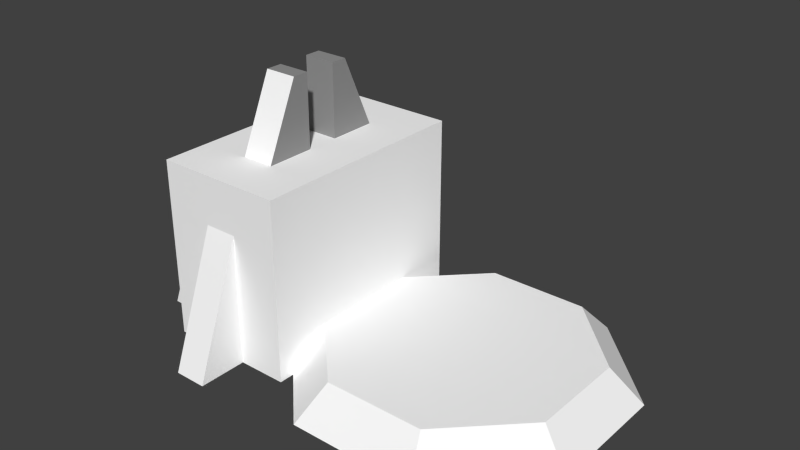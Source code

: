 # Source: repair1.blend  (saved by Blender 2.72.0; exported with 4.5.12 LTS)
import bpy
from mathutils import Matrix  # noqa: F401  (used for matrix-valued properties, if any)

bpy.ops.wm.read_factory_settings(use_empty=True)
scene = bpy.context.scene
scene.name = 'Scene'

# ---- collections
col_collection_1 = bpy.data.collections.new('Collection 1'); scene.collection.children.link(col_collection_1)

# ---- materials (node trees are filled in below, after node groups)
mat_colobotmesh_mat_1 = bpy.data.materials.new('ColobotMesh_mat_1')
mat_colobotmesh_mat_1.alpha_threshold = 0.0
mat_colobotmesh_mat_1.use_transparent_shadow = False
mat_colobotmesh_mat_1.diffuse_color = (1.0, 1.0, 1.0, 1.0)
mat_colobotmesh_mat_1.specular_color = (0.0, 0.0, 0.0)
mat_colobotmesh_mat_1.roughness = 0.5
mat_colobotmesh_mat_2 = bpy.data.materials.new('ColobotMesh_mat_2')
mat_colobotmesh_mat_2.alpha_threshold = 0.0
mat_colobotmesh_mat_2.use_transparent_shadow = False
mat_colobotmesh_mat_2.diffuse_color = (1.0, 1.0, 1.0, 1.0)
mat_colobotmesh_mat_2.specular_color = (0.0, 0.0, 0.0)
mat_colobotmesh_mat_2.roughness = 0.5
mat_colobotmesh_mat_3 = bpy.data.materials.new('ColobotMesh_mat_3')
mat_colobotmesh_mat_3.alpha_threshold = 0.0
mat_colobotmesh_mat_3.use_transparent_shadow = False
mat_colobotmesh_mat_3.diffuse_color = (0.3, 0.3, 0.3, 1.0)
mat_colobotmesh_mat_3.specular_color = (0.0, 0.0, 0.0)
mat_colobotmesh_mat_3.roughness = 0.5

# ---- material node trees

# ---- world
world_world = bpy.data.worlds.new('World'); scene.world = world_world
world_world.color = (0.05088, 0.05088, 0.05088)
world_world.use_sun_shadow = False
world_world.sun_shadow_jitter_overblur = 0.0
world_world.cycles.sampling_method = 'MANUAL'
world_world.cycles.sample_map_resolution = 256

# ---- meshes
me_colobotmesh = bpy.data.meshes.new('ColobotMesh_')
me_colobotmesh.from_pydata([(-15.01, 9.996, -7.0), (-7.009, -1.004, -7.0), (-15.01, -1.004, -7.0), (-7.009, 9.996, -7.0), (-15.01, 9.996, 7.0), (-15.01, -1.004, 7.0), (-15.01, -0.9999, -5.0), (-18.01, -0.9999, 3.0), (-18.01, -0.9999, 5.0), (-15.01, 7.0, 5.0), (-15.01, 7.0, 3.0), (-10.01, 9.987, 1.0), (-10.01, 7.002, 7.0), (-10.01, -0.9978, 10.0), (-10.01, -0.9978, 7.0), (-12.01, -0.9978, 10.0), (-12.01, 7.002, 7.0), (-12.01, -0.9978, 7.0), (-10.01, -0.9978, -10.0), (3.837, -1.0, -9.239), (-3.817, -1.0, -9.239), (-3.052, 1.0, -7.391), (3.071, 1.0, -7.391), (9.249, -1.0, -3.827), (-9.229, -1.0, 3.827), (-7.381, 1.0, 3.061), (-9.229, -1.0, -3.827), (-7.381, 1.0, -3.061), (9.249, -1.0, 3.827), (7.401, 1.0, -3.061), (7.401, 1.0, 3.061), (-18.01, -0.9999, -3.0), (-15.01, -0.9999, -3.0), (-7.009, -1.004, 7.0), (-18.01, -0.9999, -5.0), (-7.009, 9.996, 7.0), (-10.01, 14.49, -2.0), (-12.01, 9.987, 1.0), (-10.01, 14.49, 1.0), (-12.01, 9.987, 4.041), (-10.01, 9.987, 4.041), (3.837, -1.0, 9.239), (-3.817, -1.0, 9.239), (3.071, 1.0, 7.391), (-15.01, 7.0, -5.0), (-15.01, 7.0, -3.0), (-12.01, 9.987, -3.988), (-12.01, 9.987, -1.0), (-12.01, 14.49, 2.0), (-12.01, 14.49, -2.0), (-15.01, -0.9999, 5.0), (-15.01, -0.9999, 3.0), (-10.01, 9.987, -3.988), (-12.01, 7.002, -7.0), (-12.01, -0.9978, -10.0), (-12.01, -0.9978, -7.0), (-10.01, -0.9978, -7.0), (-10.01, 14.49, -1.0), (-10.01, 7.002, -7.0), (-12.01, 14.49, -1.0), (-10.01, 9.987, -1.0), (-10.01, 14.49, 2.0), (-12.01, 14.49, 1.0), (0.009934, 1.0, 0.0), (-3.052, 1.0, 7.391)], [], [(4, 5, 33), (33, 35, 4), (45, 31, 32), (7, 8, 9), (10, 7, 9), (12, 13, 14), (15, 16, 17), (53, 54, 55), (49, 46, 47), (30, 28, 29), (19, 20, 21), (22, 19, 21), (35, 3, 0), (0, 4, 35), (3, 1, 2), (2, 0, 3), (35, 33, 1), (1, 3, 35), (0, 2, 5), (5, 4, 0), (34, 31, 45), (44, 34, 45), (34, 44, 6), (9, 8, 50), (7, 10, 51), (15, 13, 12), (16, 15, 12), (18, 54, 53), (58, 18, 53), (18, 58, 56), (57, 36, 49), (49, 59, 57), (36, 52, 46), (46, 49, 36), (57, 60, 52), (52, 36, 57), (59, 47, 60), (60, 57, 59), (47, 59, 49), (61, 38, 62), (62, 48, 61), (38, 11, 37), (37, 62, 38), (61, 40, 11), (11, 38, 61), (48, 39, 40), (40, 61, 48), (62, 37, 39), (39, 48, 62), (30, 29, 63), (43, 30, 63), (64, 43, 63), (25, 64, 63), (27, 25, 63), (21, 27, 63), (22, 21, 63), (29, 22, 63), (28, 23, 29), (41, 28, 30), (43, 41, 30), (42, 41, 43), (64, 42, 43), (24, 42, 64), (25, 24, 64), (26, 24, 25), (27, 26, 25), (20, 26, 27), (21, 20, 27), (23, 19, 22), (29, 23, 22)])
me_colobotmesh.polygons.foreach_set('material_index', [1, 1, 0, 0, 0, 0, 0, 0, 2, 1, 1, 1, 0, 0, 1, 1, 1, 1, 1, 1, 0, 0, 0, 0, 0, 0, 0, 0, 0, 0, 2, 2, 1, 1, 2, 2, 2, 2, 2, 2, 2, 2, 2, 2, 2, 1, 1, 2, 2, 1, 1, 1, 1, 1, 1, 1, 1, 1, 1, 1, 1, 1, 1, 1, 1, 1, 1, 1, 1, 1])
_uv = me_colobotmesh.uv_layers.new(name='UV_1')
_uv.uv.foreach_set('vector', [0.5957, 0.8887, 0.5957, 0.502, 0.877, 0.502, 0.877, 0.502, 0.877, 0.8887, 0.5957, 0.8887, 0.6113, 0.9941, 0.6035, 0.9863, 0.6113, 0.9863, 0.6035, 0.9863, 0.6113, 0.9863, 0.6113, 0.9941, 0.6035, 0.9941, 0.6035, 0.9863, 0.6113, 0.9941, 0.6035, 0.9941, 0.6113, 0.9863, 0.6035, 0.9863, 0.6113, 0.9863, 0.6035, 0.9941, 0.6035, 0.9863, 0.6113, 0.9941, 0.6035, 0.9863, 0.6113, 0.9863, 0.6361, 0.9941, 0.6309, 0.9863, 0.6387, 0.9863, 0.5328, 0.8009, 0.5918, 0.8253, 0.5328, 0.6054, 0.419, 0.4082, 0.1747, 0.4082, 0.1991, 0.4672, 0.3946, 0.4672, 0.419, 0.4082, 0.1991, 0.4672, 0.584, 0.9941, 0.584, 0.9863, 0.5762, 0.9863, 0.5762, 0.9863, 0.5762, 0.9941, 0.584, 0.9941, 0.877, 0.8887, 0.877, 0.502, 0.5957, 0.502, 0.5957, 0.502, 0.5957, 0.8887, 0.877, 0.8887, 0.498, 0.4043, 0.498, 0.01758, 0.001953, 0.01758, 0.001953, 0.01758, 0.001953, 0.4043, 0.498, 0.4043, 0.502, 0.4043, 0.502, 0.01758, 0.998, 0.01758, 0.998, 0.01758, 0.998, 0.4043, 0.502, 0.4043, 0.6035, 0.9863, 0.6113, 0.9863, 0.6113, 0.9941, 0.6035, 0.9941, 0.6035, 0.9863, 0.6113, 0.9941, 0.6035, 0.9863, 0.6113, 0.9941, 0.6113, 0.9863, 0.6113, 0.9941, 0.6035, 0.9863, 0.6113, 0.9863, 0.6035, 0.9863, 0.6113, 0.9941, 0.6113, 0.9863, 0.6113, 0.9863, 0.6113, 0.9863, 0.6035, 0.9941, 0.6035, 0.9941, 0.6113, 0.9863, 0.6035, 0.9941, 0.6035, 0.9863, 0.6035, 0.9863, 0.6113, 0.9941, 0.6113, 0.9941, 0.6035, 0.9863, 0.6113, 0.9941, 0.6035, 0.9863, 0.6113, 0.9941, 0.6113, 0.9863, 0.6387, 0.9941, 0.6387, 0.9863, 0.6309, 0.9863, 0.6309, 0.9863, 0.6309, 0.9941, 0.6387, 0.9941, 0.998, 0.998, 0.998, 0.8457, 0.9238, 0.8457, 0.9238, 0.8457, 0.9238, 0.998, 0.998, 0.998, 0.6387, 0.9941, 0.6387, 0.9863, 0.6309, 0.9863, 0.6309, 0.9863, 0.6361, 0.9941, 0.6387, 0.9941, 0.6309, 0.9941, 0.6309, 0.9863, 0.6387, 0.9863, 0.6387, 0.9863, 0.6387, 0.9941, 0.6309, 0.9941, 0.6387, 0.9863, 0.6387, 0.9941, 0.6361, 0.9941, 0.6387, 0.9941, 0.6387, 0.9863, 0.6309, 0.9863, 0.6309, 0.9863, 0.6309, 0.9941, 0.6387, 0.9941, 0.6387, 0.9941, 0.6387, 0.9863, 0.6309, 0.9863, 0.6309, 0.9863, 0.6309, 0.9941, 0.6387, 0.9941, 0.6334, 0.9941, 0.6387, 0.9863, 0.6309, 0.9863, 0.6309, 0.9863, 0.6309, 0.9941, 0.6334, 0.9941, 0.9238, 0.998, 0.9238, 0.8457, 0.998, 0.8457, 0.998, 0.8457, 0.998, 0.998, 0.9238, 0.998, 0.6309, 0.9941, 0.6309, 0.9863, 0.6387, 0.9863, 0.6387, 0.9863, 0.6334, 0.9941, 0.6309, 0.9941, 0.5328, 0.8009, 0.5328, 0.6054, 0.2969, 0.7031, 0.3946, 0.9391, 0.5328, 0.8009, 0.2969, 0.7031, 0.1991, 0.9391, 0.3946, 0.9391, 0.2969, 0.7031, 0.06094, 0.8009, 0.1991, 0.9391, 0.2969, 0.7031, 0.06094, 0.6054, 0.06094, 0.8009, 0.2969, 0.7031, 0.1991, 0.4672, 0.06094, 0.6054, 0.2969, 0.7031, 0.3946, 0.4672, 0.1991, 0.4672, 0.2969, 0.7031, 0.5328, 0.6054, 0.3946, 0.4672, 0.2969, 0.7031, 0.5918, 0.8253, 0.5918, 0.581, 0.5328, 0.6054, 0.419, 0.998, 0.5918, 0.8253, 0.5328, 0.8009, 0.3946, 0.9391, 0.419, 0.998, 0.5328, 0.8009, 0.1747, 0.998, 0.419, 0.998, 0.3946, 0.9391, 0.1991, 0.9391, 0.1747, 0.998, 0.3946, 0.9391, 0.001953, 0.8253, 0.1747, 0.998, 0.1991, 0.9391, 0.06094, 0.8009, 0.001953, 0.8253, 0.1991, 0.9391, 0.001953, 0.581, 0.001953, 0.8253, 0.06094, 0.8009, 0.06094, 0.6054, 0.001953, 0.581, 0.06094, 0.8009, 0.1747, 0.4082, 0.001953, 0.581, 0.06094, 0.6054, 0.1991, 0.4672, 0.1747, 0.4082, 0.06094, 0.6054, 0.5918, 0.581, 0.419, 0.4082, 0.3946, 0.4672, 0.5328, 0.6054, 0.5918, 0.581, 0.3946, 0.4672])
_uv.active_render = True
_uv = me_colobotmesh.uv_layers.new(name='UV_2')
_uv.uv.foreach_set('vector', [0.1101, 0.7101, 0.1101, 0.0, 0.4035, 0.0, 0.4035, 0.0, 0.4035, 0.7101, 0.1101, 0.7101, 0.1101, 0.5167, 7.92e-09, 0.00028, 0.1101, 0.00028, 0.65, 0.00028, 0.75, 0.00028, 0.75, 0.5167, 0.65, 0.5167, 0.65, 0.00028, 0.75, 0.5167, 0.85, 0.5168, 1.0, 0.000413, 0.85, 0.000413, 1.0, 0.000413, 0.85, 0.5168, 0.85, 0.000413, 0.15, 0.5168, -7.451e-09, 0.000413, 0.15, 0.000413, 0.4, 1.0, 0.3006, 0.7095, 0.45, 0.7095, 0.6531, 0.1294, 0.6913, 0.000271, 0.3469, 0.1294, 0.8015, 0.000271, 0.5207, 0.000271, 0.5487, 0.1294, 0.7734, 0.1294, 0.8015, 0.000271, 0.5487, 0.1294, 0.4035, 0.85, 0.4035, 0.15, 0.1101, 0.15, 0.1101, 0.15, 0.1101, 0.85, 0.4035, 0.85, 0.4035, 0.7101, 0.4035, 0.0, 0.1101, 0.0, 0.1101, 0.0, 0.1101, 0.7101, 0.4035, 0.7101, 0.85, 0.7101, 0.85, 0.0, 0.15, 0.0, 0.15, 0.0, 0.15, 0.7101, 0.85, 0.7101, 0.15, 0.7101, 0.15, 0.0, 0.85, 0.0, 0.85, 0.0, 0.85, 0.7101, 0.15, 0.7101, 0.25, 0.00028, 0.35, 0.00028, 0.35, 0.5167, 0.25, 0.5167, 0.25, 0.00028, 0.35, 0.5167, 7.92e-09, 0.00028, 0.1101, 0.5167, 0.1101, 0.00028, 0.1101, 0.5167, 7.92e-09, 0.00028, 0.1101, 0.00028, 7.92e-09, 0.00028, 0.1101, 0.5167, 0.1101, 0.00028, 0.2201, 0.000413, 0.2935, 0.000413, 0.2935, 0.5168, 0.2201, 0.5168, 0.2201, 0.000413, 0.2935, 0.5168, 0.2935, 0.000413, 0.2201, 0.000413, 0.2201, 0.5168, 0.2935, 0.5168, 0.2935, 0.000413, 0.2201, 0.5168, -7.451e-09, 0.000413, 0.15, 0.5168, 0.15, 0.000413, 0.2935, 0.45, 0.2935, 0.4, 0.2201, 0.4, 0.2201, 0.4, 0.2201, 0.45, 0.2935, 0.45, 0.2935, 1.0, 0.2935, 0.7095, 0.2201, 0.7095, 0.2201, 0.7095, 0.2201, 1.0, 0.2935, 1.0, 0.45, 1.0, 0.45, 0.7095, 0.3006, 0.7095, 0.3006, 0.7095, 0.4, 1.0, 0.45, 1.0, 0.2201, 1.0, 0.2201, 0.7095, 0.2935, 0.7095, 0.2935, 0.7095, 0.2935, 1.0, 0.2201, 1.0, 0.45, 0.7095, 0.45, 1.0, 0.4, 1.0, 0.2935, 0.6, 0.2935, 0.55, 0.2201, 0.55, 0.2201, 0.55, 0.2201, 0.6, 0.2935, 0.6, 0.2935, 1.0, 0.2935, 0.7095, 0.2201, 0.7095, 0.2201, 0.7095, 0.2201, 1.0, 0.2935, 1.0, 0.6, 1.0, 0.702, 0.7095, 0.55, 0.7095, 0.55, 0.7095, 0.55, 1.0, 0.6, 1.0, 0.2201, 1.0, 0.2201, 0.7095, 0.2935, 0.7095, 0.2935, 0.7095, 0.2935, 1.0, 0.2201, 1.0, 0.55, 1.0, 0.55, 0.7095, 0.702, 0.7095, 0.702, 0.7095, 0.6, 1.0, 0.55, 1.0, 0.9322, 0.6531, 0.9322, 0.3469, 0.6611, 0.5, 0.7734, 0.8696, 0.9322, 0.6531, 0.6611, 0.5, 0.5487, 0.8696, 0.7734, 0.8696, 0.6611, 0.5, 0.3899, 0.6531, 0.5487, 0.8696, 0.6611, 0.5, 0.3899, 0.3469, 0.3899, 0.6531, 0.6611, 0.5, 0.5487, 0.1304, 0.3899, 0.3469, 0.6611, 0.5, 0.7734, 0.1304, 0.5487, 0.1304, 0.6611, 0.5, 0.9322, 0.3469, 0.7734, 0.1304, 0.6611, 0.5, 0.6913, 0.000271, 0.3087, 0.000271, 0.3469, 0.1294, 0.8015, 0.9619, 1.0, 0.6913, 0.9322, 0.6531, 0.7734, 0.8696, 0.8015, 0.9619, 0.9322, 0.6531, 0.5207, 0.000271, 0.8015, 0.000271, 0.7734, 0.1294, 0.5487, 0.1294, 0.5207, 0.000271, 0.7734, 0.1294, 0.3221, 0.6913, 0.5207, 0.9619, 0.5487, 0.8696, 0.3899, 0.6531, 0.3221, 0.6913, 0.5487, 0.8696, 0.3087, 0.000271, 0.6913, 0.000271, 0.6531, 0.1294, 0.3469, 0.1294, 0.3087, 0.000271, 0.6531, 0.1294, 0.5207, 0.03806, 0.3221, 0.3087, 0.3899, 0.3469, 0.5487, 0.1304, 0.5207, 0.03806, 0.3899, 0.3469, 1.0, 0.3087, 0.8015, 0.03806, 0.7734, 0.1304, 0.9322, 0.3469, 1.0, 0.3087, 0.7734, 0.1304])
me_colobotmesh.materials.append(mat_colobotmesh_mat_1)
me_colobotmesh.materials.append(mat_colobotmesh_mat_2)
me_colobotmesh.materials.append(mat_colobotmesh_mat_3)
me_colobotmesh.use_remesh_preserve_volume = False
me_colobotmesh.use_remesh_preserve_attributes = False
me_colobotmesh.use_mirror_vertex_groups = False
me_colobotmesh.update()

# ---- objects
ob_colobotmesh_1 = bpy.data.objects.new('ColobotMesh_1', me_colobotmesh)

# ---- transforms, parenting, visibility, modifiers, constraints
ob_colobotmesh_1.location = (0.0, 0.0, 0.0)
ob_colobotmesh_1.rotation_euler = (1.571, 0.0, 0.0)
ob_colobotmesh_1.lineart.crease_threshold = 0.0

# ---- collection membership
col_collection_1.objects.link(ob_colobotmesh_1)

# ---- scene / render settings (as saved in the file)
scene.frame_start = 1; scene.frame_end = 250; scene.frame_set(1)
scene.render.engine = 'BLENDER_EEVEE_NEXT'
scene.render.resolution_percentage = 50
scene.render.dither_intensity = 0.0
scene.cycles.use_denoising = False
scene.cycles.samples = 10
scene.cycles.sampling_pattern = 'TABULATED_SOBOL'
scene.cycles.light_sampling_threshold = 0.0
scene.cycles.use_adaptive_sampling = False
scene.cycles.use_light_tree = False
scene.cycles.blur_glossy = 0.0
scene.cycles.pixel_filter_type = 'GAUSSIAN'
scene.cycles.sample_clamp_indirect = 0.0
scene.view_settings.view_transform = 'Standard'
bpy.context.view_layer.update()

# ---- added for rendering (the .blend has no active camera and no usable light): camera, sun
cam_auto = bpy.data.cameras.new('AutoCamera')
cam_auto.lens = 50.0
cam_auto.sensor_width = 36.0
cam_auto.clip_end = 1000.0
ob_auto_camera = bpy.data.objects.new('AutoCamera', cam_auto)
scene.collection.objects.link(ob_auto_camera)
ob_auto_camera.location = (30.0273, -41.2891, 34.2674)
ob_auto_camera.rotation_euler = (1.09748, -7.21219e-08, 0.694738)
scene.camera = ob_auto_camera
light_auto_sun = bpy.data.lights.new('AutoSun', 'SUN')
light_auto_sun.energy = 3.0
light_auto_sun.angle = 0.0523599
ob_auto_sun = bpy.data.objects.new('AutoSun', light_auto_sun)
scene.collection.objects.link(ob_auto_sun)
ob_auto_sun.rotation_euler = (0.872665, 0.174533, 0.523599)
bpy.context.view_layer.update()
